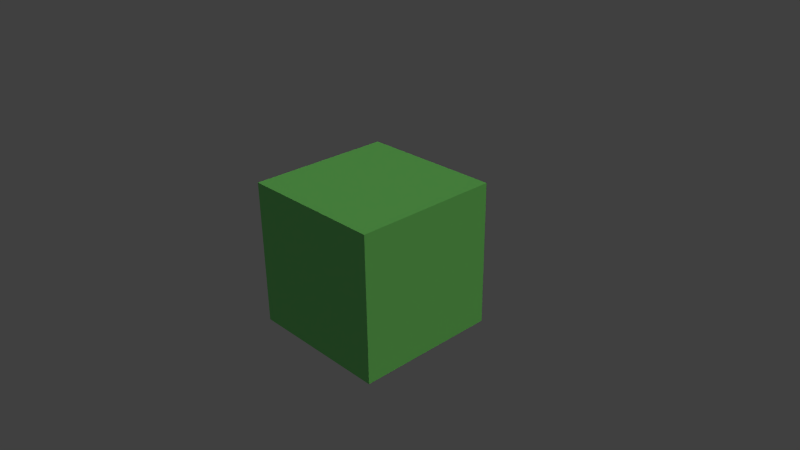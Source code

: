 # Source: Image_Selector.blend  (saved by Blender 2.75.0; exported with 4.5.12 LTS)
import bpy
from mathutils import Matrix  # noqa: F401  (used for matrix-valued properties, if any)

bpy.ops.wm.read_factory_settings(use_empty=True)
scene = bpy.context.scene
scene.name = 'Scene'

# ---- collections
col_collection_1 = bpy.data.collections.new('Collection 1'); scene.collection.children.link(col_collection_1)

# ---- materials (node trees are filled in below, after node groups)
mat_material = bpy.data.materials.new('Material')
mat_material.alpha_threshold = 0.0
mat_material.roughness = 0.5
mat_material.line_color = (0.0, 0.0, 0.0, 1.0)

# ---- node groups
ng_image_selector = bpy.data.node_groups.new('Image Selector', 'ShaderNodeTree')
_s = ng_image_selector.interface.new_socket(name='Color', in_out='OUTPUT', socket_type='NodeSocketColor')
_s.default_value = (0.0, 0.0, 0.0, 0.0)
_s = ng_image_selector.interface.new_socket(name='Random', in_out='INPUT', socket_type='NodeSocketFloat')
_s.subtype = 'FACTOR'
_s.default_value = 0.5
_s.min_value = 0.0
_s.max_value = 1.0
_s = ng_image_selector.interface.new_socket(name='Color1', in_out='INPUT', socket_type='NodeSocketColor')
_s = ng_image_selector.interface.new_socket(name='Color2', in_out='INPUT', socket_type='NodeSocketColor')
_s = ng_image_selector.interface.new_socket(name='Color3', in_out='INPUT', socket_type='NodeSocketColor')
_s = ng_image_selector.interface.new_socket(name='Color4', in_out='INPUT', socket_type='NodeSocketColor')
_s = ng_image_selector.interface.new_socket(name='n', in_out='INPUT', socket_type='NodeSocketFloat')
_N = ng_image_selector.nodes; _L = ng_image_selector.links
n0 = _N.new('ShaderNodeMix'); n0.name = 'Mix'; n0.location = (-211, -976)
n0.data_type = 'RGBA'
n0.blend_type = 'COLOR'
n1 = _N.new('ShaderNodeMix'); n1.name = 'Mix.001'; n1.location = (413, -986)
n1.data_type = 'RGBA'
n1.blend_type = 'COLOR'
n2 = _N.new('ShaderNodeMath'); n2.name = 'Math'; n2.location = (196, -987)
n2.operation = 'SUBTRACT'
n2.inputs[1].default_value = 1.0
n3 = _N.new('ShaderNodeMath'); n3.name = 'Math.001'; n3.location = (812, -994)
n3.operation = 'SUBTRACT'
n3.inputs[1].default_value = 1.0
n4 = _N.new('ShaderNodeMix'); n4.name = 'Mix.002'; n4.location = (1024, -992)
n4.data_type = 'RGBA'
n4.blend_type = 'COLOR'
n5 = _N.new('ShaderNodeCombineColor'); n5.name = 'Combine HSV.001'; n5.location = (2317, -1148)
n6 = _N.new('ShaderNodeSeparateColor'); n6.name = 'Separate HSV.001'; n6.location = (2072, -1185)
n7 = _N.new('ShaderNodeSeparateColor'); n7.name = 'Separate HSV'; n7.location = (2072, -1008)
n8 = _N.new('ShaderNodeMix'); n8.name = 'Mix.003'; n8.location = (1641, -1017)
n8.data_type = 'RGBA'
n8.blend_type = 'COLOR'
n9 = _N.new('ShaderNodeMath'); n9.name = 'Math.002'; n9.location = (1374, -985)
n9.operation = 'SUBTRACT'
n9.inputs[1].default_value = 1.0
n10 = _N.new('ShaderNodeMix'); n10.name = 'Mix.006'; n10.location = (1020, -1200)
n10.data_type = 'RGBA'
n10.blend_type = 'VALUE'
n11 = _N.new('ShaderNodeMix'); n11.name = 'Mix.004'; n11.location = (-211, -1165)
n11.data_type = 'RGBA'
n11.blend_type = 'VALUE'
n12 = _N.new('ShaderNodeMix'); n12.name = 'Mix.005'; n12.location = (402, -1186)
n12.data_type = 'RGBA'
n12.blend_type = 'VALUE'
n13 = _N.new('ShaderNodeMix'); n13.name = 'Mix.007'; n13.location = (1645, -1211)
n13.data_type = 'RGBA'
n13.blend_type = 'VALUE'
n14 = _N.new('ShaderNodeMath'); n14.name = 'Math.012'; n14.location = (-787, -963)
n14.operation = 'SUBTRACT'
n15 = _N.new('ShaderNodeMath'); n15.name = 'Math.010'; n15.location = (-997, -963)
n15.operation = 'MULTIPLY'
n16 = _N.new('ShaderNodeMath'); n16.name = 'Math.014'; n16.location = (-580, -963)
n16.operation = 'ROUND'
n17 = _N.new('ShaderNodeMath'); n17.name = 'Math.013'; n17.location = (-1043, -2852)
n17.operation = 'SUBTRACT'
n18 = _N.new('ShaderNodeMath'); n18.name = 'Math.011'; n18.location = (-1253, -2852)
n18.operation = 'MULTIPLY'
n19 = _N.new('ShaderNodeMath'); n19.name = 'Math.015'; n19.location = (-835, -2852)
n19.operation = 'ROUND'
n20 = _N.new('ShaderNodeMix'); n20.name = 'Mix.008'; n20.location = (-612, -3022)
n20.data_type = 'RGBA'
n21 = _N.new('NodeGroupInput'); n21.name = 'Group Input'; n21.location = (-1459, -2977)
n22 = _N.new('NodeGroupOutput'); n22.name = 'Group Output'; n22.location = (102, -2992)
n23 = _N.new('ShaderNodeMath'); n23.name = 'Math.016'; n23.location = (-609, -2854)
n23.operation = 'SUBTRACT'
n23.inputs[1].default_value = 1.0
n24 = _N.new('ShaderNodeMix'); n24.name = 'Mix.009'; n24.location = (-388, -3024)
n24.data_type = 'RGBA'
n25 = _N.new('ShaderNodeMix'); n25.name = 'Mix.010'; n25.location = (-176, -3022)
n25.data_type = 'RGBA'
n26 = _N.new('ShaderNodeMath'); n26.name = 'Math.017'; n26.location = (-369, -2860)
n26.operation = 'SUBTRACT'
n26.inputs[1].default_value = 1.0
_L.new(n15.outputs[0], n14.inputs[0])
_L.new(n14.outputs[0], n16.inputs[0])
_L.new(n16.outputs[0], n0.inputs[0])
_L.new(n16.outputs[0], n2.inputs[0])
_L.new(n3.outputs[0], n4.inputs[0])
_L.new(n1.outputs[2], n4.inputs[6])
_L.new(n9.outputs[0], n8.inputs[0])
_L.new(n4.outputs[2], n8.inputs[6])
_L.new(n3.outputs[0], n9.inputs[0])
_L.new(n16.outputs[0], n11.inputs[0])
_L.new(n7.outputs[0], n5.inputs[0])
_L.new(n7.outputs[1], n5.inputs[1])
_L.new(n6.outputs[2], n5.inputs[2])
_L.new(n11.outputs[2], n12.inputs[6])
_L.new(n0.outputs[2], n1.inputs[6])
_L.new(n2.outputs[0], n12.inputs[0])
_L.new(n2.outputs[0], n1.inputs[0])
_L.new(n12.outputs[2], n10.inputs[6])
_L.new(n2.outputs[0], n3.inputs[0])
_L.new(n10.outputs[2], n13.inputs[6])
_L.new(n3.outputs[0], n10.inputs[0])
_L.new(n8.outputs[2], n7.inputs[0])
_L.new(n13.outputs[2], n6.inputs[0])
_L.new(n9.outputs[0], n13.inputs[0])
_L.new(n18.outputs[0], n17.inputs[0])
_L.new(n17.outputs[0], n19.inputs[0])
_L.new(n21.outputs[0], n18.inputs[0])
_L.new(n19.outputs[0], n20.inputs[0])
_L.new(n21.outputs[1], n20.inputs[6])
_L.new(n21.outputs[2], n20.inputs[7])
_L.new(n19.outputs[0], n23.inputs[0])
_L.new(n23.outputs[0], n24.inputs[0])
_L.new(n20.outputs[2], n24.inputs[6])
_L.new(n21.outputs[5], n18.inputs[1])
_L.new(n21.outputs[3], n24.inputs[7])
_L.new(n26.outputs[0], n25.inputs[0])
_L.new(n23.outputs[0], n26.inputs[0])
_L.new(n25.outputs[2], n22.inputs[0])
_L.new(n24.outputs[2], n25.inputs[6])
_L.new(n21.outputs[4], n25.inputs[7])
n22.is_active_output = True

# ---- material node trees
mat_material.use_nodes = True; mat_material.node_tree.nodes.clear()
_N = mat_material.node_tree.nodes; _L = mat_material.node_tree.links
n0 = _N.new('ShaderNodeOutputMaterial'); n0.name = 'Material Output'; n0.location = (300, 300)
n1 = _N.new('ShaderNodeBsdfDiffuse'); n1.name = 'Diffuse BSDF'; n1.location = (10, 300)
n2 = _N.new('ShaderNodeGroup'); n2.name = 'Group'; n2.location = (-249, 296)
n2.node_tree = ng_image_selector
n2.inputs[0].default_value = 0.7
n2.inputs[1].default_value = (0.1127, 0.1714, 0.3364, 1.0)
n2.inputs[2].default_value = (0.4093, 0.2846, 0.1004, 1.0)
n2.inputs[3].default_value = (0.1423, 0.4906, 0.09488, 1.0)
n2.inputs[4].default_value = (0.4906, 0.1089, 0.1451, 1.0)
n2.inputs[5].default_value = 4.0
_L.new(n1.outputs[0], n0.inputs[0])
_L.new(n2.outputs[0], n1.inputs[0])
n0.is_active_output = True

# ---- world
world_world = bpy.data.worlds.new('World'); scene.world = world_world
world_world.color = (0.05088, 0.05088, 0.05088)
world_world.use_sun_shadow = False
world_world.sun_shadow_jitter_overblur = 0.0
world_world.cycles.sampling_method = 'MANUAL'
world_world.cycles.sample_map_resolution = 256

# ---- cameras
cam_camera = bpy.data.cameras.new('Camera')
cam_camera.clip_end = 100.0
cam_camera.lens = 35.0
cam_camera.sensor_width = 32.0
cam_camera.sensor_height = 18.0
cam_camera.ortho_scale = 7.314
cam_camera.dof.focus_distance = 0.0

# ---- lights
light_lamp_002 = bpy.data.lights.new('Lamp.002', 'SUN')
light_lamp_002.color = (0.7521, 0.7269, 1.0)
light_lamp_002.transmission_factor = 0.0
light_lamp_002.cutoff_distance = 30.0
light_lamp_002.angle = 0.1993
light_lamp_002.energy = 0.4
light_lamp_002.shadow_buffer_clip_start = 1.001
light_lamp_002.shadow_soft_size = 0.1
light_lamp_002.shadow_cascade_max_distance = 1000.0
light_lamp_002.cycles.use_multiple_importance_sampling = False
light_lamp_001 = bpy.data.lights.new('Lamp.001', 'SUN')
light_lamp_001.color = (0.4751, 0.4851, 1.0)
light_lamp_001.transmission_factor = 0.0
light_lamp_001.cutoff_distance = 30.0
light_lamp_001.angle = 0.1993
light_lamp_001.energy = 0.4
light_lamp_001.shadow_buffer_clip_start = 1.001
light_lamp_001.shadow_soft_size = 0.1
light_lamp_001.shadow_cascade_max_distance = 1000.0
light_lamp_001.cycles.use_multiple_importance_sampling = False
light_lamp = bpy.data.lights.new('Lamp', 'SUN')
light_lamp.transmission_factor = 0.0
light_lamp.cutoff_distance = 30.0
light_lamp.angle = 0.1993
light_lamp.energy = 1.2
light_lamp.shadow_buffer_clip_start = 1.001
light_lamp.shadow_soft_size = 0.1
light_lamp.shadow_cascade_max_distance = 1000.0
light_lamp.cycles.use_multiple_importance_sampling = False

# ---- meshes
me_cube = bpy.data.meshes.new('Cube')
me_cube.from_pydata([(1.0, 1.0, -1.0), (1.0, -1.0, -1.0), (-1.0, -1.0, -1.0), (-1.0, 1.0, -1.0), (1.0, 1.0, 1.0), (1.0, -1.0, 1.0), (-1.0, -1.0, 1.0), (-1.0, 1.0, 1.0)], [], [(0, 1, 2, 3), (4, 7, 6, 5), (0, 4, 5, 1), (1, 5, 6, 2), (2, 6, 7, 3), (4, 0, 3, 7)])
me_cube.materials.append(mat_material)
me_cube.use_remesh_preserve_volume = False
me_cube.use_remesh_preserve_attributes = False
me_cube.use_mirror_vertex_groups = False
me_cube.update()

# ---- objects
ob_lamp_002 = bpy.data.objects.new('Lamp.002', light_lamp_002)
ob_lamp_001 = bpy.data.objects.new('Lamp.001', light_lamp_001)
ob_cube = bpy.data.objects.new('Cube', me_cube)
ob_lamp = bpy.data.objects.new('Lamp', light_lamp)
ob_camera = bpy.data.objects.new('Camera', cam_camera)

# ---- transforms, parenting, visibility, modifiers, constraints
ob_lamp_002.location = (-8.654, -1.251, 0.3919)
ob_lamp_002.rotation_euler = (-1.497, -0.762, 1.594)
ob_lamp_002.lock_rotations_4d = False
ob_lamp_002.empty_display_type = 'ARROWS'
ob_lamp_002.color = (0.0, 0.0, 0.0, 0.0)
ob_lamp_002.lineart.crease_threshold = 0.0
ob_lamp_001.location = (2.012, -2.601, 6.769)
ob_lamp_001.rotation_euler = (-0.2499, -0.8061, 2.557)
ob_lamp_001.lock_rotations_4d = False
ob_lamp_001.empty_display_type = 'ARROWS'
ob_lamp_001.color = (0.0, 0.0, 0.0, 0.0)
ob_lamp_001.lineart.crease_threshold = 0.0
ob_cube.location = (0.0, 0.0, 0.0)
ob_cube.lock_rotations_4d = False
ob_cube.empty_display_type = 'ARROWS'
ob_cube.lineart.crease_threshold = 0.0
ob_lamp.location = (4.076, 1.005, 5.904)
ob_lamp.rotation_euler = (0.6503, 0.05522, 1.866)
ob_lamp.lock_rotations_4d = False
ob_lamp.empty_display_type = 'ARROWS'
ob_lamp.color = (0.0, 0.0, 0.0, 0.0)
ob_lamp.lineart.crease_threshold = 0.0
ob_camera.location = (7.481, -6.508, 5.344)
ob_camera.rotation_euler = (1.109, 0.01082, 0.8149)
ob_camera.lock_rotations_4d = False
ob_camera.empty_display_type = 'ARROWS'
ob_camera.color = (0.0, 0.0, 0.0, 0.0)
ob_camera.display_type = 'WIRE'
ob_camera.lineart.crease_threshold = 0.0

# ---- collection membership
col_collection_1.objects.link(ob_lamp_002)
col_collection_1.objects.link(ob_lamp_001)
col_collection_1.objects.link(ob_cube)
col_collection_1.objects.link(ob_lamp)
col_collection_1.objects.link(ob_camera)

# ---- scene / render settings (as saved in the file)
scene.camera = ob_camera
scene.frame_start = 1; scene.frame_end = 250; scene.frame_set(1)
scene.render.engine = 'CYCLES'
scene.render.resolution_percentage = 50
scene.render.dither_intensity = 0.0
scene.cycles.use_denoising = False
scene.cycles.samples = 10
scene.cycles.sampling_pattern = 'TABULATED_SOBOL'
scene.cycles.light_sampling_threshold = 0.0
scene.cycles.use_adaptive_sampling = False
scene.cycles.use_light_tree = False
scene.cycles.blur_glossy = 0.0
scene.cycles.pixel_filter_type = 'GAUSSIAN'
scene.cycles.sample_clamp_indirect = 0.0
scene.view_settings.view_transform = 'Standard'
bpy.context.view_layer.update()
